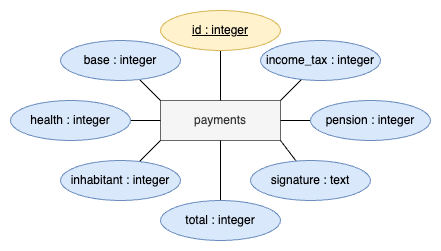

The diagram above was exported from draw.io. Its source (the exported page's mxGraphModel, read from the mxfile embedded in the PNG):
<mxGraphModel dx="436" dy="413" grid="1" gridSize="10" guides="1" tooltips="1" connect="1" arrows="1" fold="1" page="1" pageScale="1" pageWidth="827" pageHeight="1169" math="0" shadow="0">
  <root>
    <mxCell id="WIyWlLk6GJQsqaUBKTNV-0" />
    <mxCell id="WIyWlLk6GJQsqaUBKTNV-1" parent="WIyWlLk6GJQsqaUBKTNV-0" />
    <mxCell id="tjX-rcVPFx4tKrE0f_CF-7" value="payments" style="rounded=0;whiteSpace=wrap;html=1;fillColor=#f5f5f5;fontColor=#333333;strokeColor=#666666;" vertex="1" parent="WIyWlLk6GJQsqaUBKTNV-1">
      <mxGeometry x="250" y="230" width="120" height="40" as="geometry" />
    </mxCell>
    <mxCell id="tjX-rcVPFx4tKrE0f_CF-17" style="rounded=0;orthogonalLoop=1;jettySize=auto;html=1;entryX=0.5;entryY=0;entryDx=0;entryDy=0;endArrow=none;endFill=0;" edge="1" parent="WIyWlLk6GJQsqaUBKTNV-1" source="tjX-rcVPFx4tKrE0f_CF-8" target="tjX-rcVPFx4tKrE0f_CF-7">
      <mxGeometry relative="1" as="geometry" />
    </mxCell>
    <mxCell id="tjX-rcVPFx4tKrE0f_CF-8" value="&lt;u&gt;id : integer&lt;/u&gt;" style="ellipse;whiteSpace=wrap;html=1;fillColor=#fff2cc;strokeColor=#d6b656;" vertex="1" parent="WIyWlLk6GJQsqaUBKTNV-1">
      <mxGeometry x="250" y="140" width="120" height="40" as="geometry" />
    </mxCell>
    <mxCell id="tjX-rcVPFx4tKrE0f_CF-16" style="rounded=0;orthogonalLoop=1;jettySize=auto;html=1;entryX=0;entryY=0;entryDx=0;entryDy=0;endArrow=none;endFill=0;" edge="1" parent="WIyWlLk6GJQsqaUBKTNV-1" source="tjX-rcVPFx4tKrE0f_CF-9" target="tjX-rcVPFx4tKrE0f_CF-7">
      <mxGeometry relative="1" as="geometry" />
    </mxCell>
    <mxCell id="tjX-rcVPFx4tKrE0f_CF-9" value="base : integer" style="ellipse;whiteSpace=wrap;html=1;fillColor=#dae8fc;strokeColor=#6c8ebf;" vertex="1" parent="WIyWlLk6GJQsqaUBKTNV-1">
      <mxGeometry x="150" y="170" width="120" height="40" as="geometry" />
    </mxCell>
    <mxCell id="tjX-rcVPFx4tKrE0f_CF-15" style="rounded=0;orthogonalLoop=1;jettySize=auto;html=1;endArrow=none;endFill=0;" edge="1" parent="WIyWlLk6GJQsqaUBKTNV-1" source="tjX-rcVPFx4tKrE0f_CF-10">
      <mxGeometry relative="1" as="geometry">
        <mxPoint x="370" y="230" as="targetPoint" />
      </mxGeometry>
    </mxCell>
    <mxCell id="tjX-rcVPFx4tKrE0f_CF-10" value="income_tax : integer" style="ellipse;whiteSpace=wrap;html=1;fillColor=#dae8fc;strokeColor=#6c8ebf;" vertex="1" parent="WIyWlLk6GJQsqaUBKTNV-1">
      <mxGeometry x="350" y="170" width="120" height="40" as="geometry" />
    </mxCell>
    <mxCell id="tjX-rcVPFx4tKrE0f_CF-13" style="rounded=0;orthogonalLoop=1;jettySize=auto;html=1;endArrow=none;endFill=0;" edge="1" parent="WIyWlLk6GJQsqaUBKTNV-1" source="tjX-rcVPFx4tKrE0f_CF-11">
      <mxGeometry relative="1" as="geometry">
        <mxPoint x="250" y="270" as="targetPoint" />
      </mxGeometry>
    </mxCell>
    <mxCell id="tjX-rcVPFx4tKrE0f_CF-11" value="inhabitant : integer" style="ellipse;whiteSpace=wrap;html=1;fillColor=#dae8fc;strokeColor=#6c8ebf;" vertex="1" parent="WIyWlLk6GJQsqaUBKTNV-1">
      <mxGeometry x="150" y="290" width="120" height="40" as="geometry" />
    </mxCell>
    <mxCell id="tjX-rcVPFx4tKrE0f_CF-14" style="rounded=0;orthogonalLoop=1;jettySize=auto;html=1;endArrow=none;endFill=0;" edge="1" parent="WIyWlLk6GJQsqaUBKTNV-1" source="tjX-rcVPFx4tKrE0f_CF-12">
      <mxGeometry relative="1" as="geometry">
        <mxPoint x="370" y="270" as="targetPoint" />
      </mxGeometry>
    </mxCell>
    <mxCell id="tjX-rcVPFx4tKrE0f_CF-12" value="signature : text" style="ellipse;whiteSpace=wrap;html=1;fillColor=#dae8fc;strokeColor=#6c8ebf;" vertex="1" parent="WIyWlLk6GJQsqaUBKTNV-1">
      <mxGeometry x="340" y="290" width="120" height="40" as="geometry" />
    </mxCell>
    <mxCell id="tjX-rcVPFx4tKrE0f_CF-24" value="n" style="edgeStyle=orthogonalEdgeStyle;rounded=0;orthogonalLoop=1;jettySize=auto;html=1;entryX=0.5;entryY=1;entryDx=0;entryDy=0;endArrow=none;endFill=0;" edge="1" parent="WIyWlLk6GJQsqaUBKTNV-1" target="tjX-rcVPFx4tKrE0f_CF-23">
      <mxGeometry x="-0.2" relative="1" as="geometry">
        <mxPoint x="310" y="420.0000000000001" as="sourcePoint" />
        <mxPoint x="310" y="270" as="targetPoint" />
        <mxPoint as="offset" />
      </mxGeometry>
    </mxCell>
    <mxCell id="tjX-rcVPFx4tKrE0f_CF-28" value="" style="edgeStyle=orthogonalEdgeStyle;rounded=0;orthogonalLoop=1;jettySize=auto;html=1;endArrow=none;endFill=0;" edge="1" parent="WIyWlLk6GJQsqaUBKTNV-1" source="tjX-rcVPFx4tKrE0f_CF-27">
      <mxGeometry relative="1" as="geometry">
        <mxPoint x="310" y="460.0000000000001" as="targetPoint" />
      </mxGeometry>
    </mxCell>
    <mxCell id="tjX-rcVPFx4tKrE0f_CF-31" value="" style="edgeStyle=orthogonalEdgeStyle;rounded=0;orthogonalLoop=1;jettySize=auto;html=1;endArrow=none;endFill=0;" edge="1" parent="WIyWlLk6GJQsqaUBKTNV-1" target="tjX-rcVPFx4tKrE0f_CF-20">
      <mxGeometry relative="1" as="geometry">
        <mxPoint x="220" y="440.0000000000001" as="sourcePoint" />
      </mxGeometry>
    </mxCell>
    <mxCell id="tjX-rcVPFx4tKrE0f_CF-32" value="" style="edgeStyle=orthogonalEdgeStyle;rounded=0;orthogonalLoop=1;jettySize=auto;html=1;endArrow=none;endFill=0;" edge="1" parent="WIyWlLk6GJQsqaUBKTNV-1" source="tjX-rcVPFx4tKrE0f_CF-30">
      <mxGeometry relative="1" as="geometry">
        <mxPoint x="370" y="440.0000000000001" as="targetPoint" />
      </mxGeometry>
    </mxCell>
    <mxCell id="tjX-rcVPFx4tKrE0f_CF-37" style="edgeStyle=orthogonalEdgeStyle;rounded=0;orthogonalLoop=1;jettySize=auto;html=1;entryX=0;entryY=0.5;entryDx=0;entryDy=0;endArrow=none;endFill=0;" edge="1" parent="WIyWlLk6GJQsqaUBKTNV-1" source="tjX-rcVPFx4tKrE0f_CF-33" target="tjX-rcVPFx4tKrE0f_CF-7">
      <mxGeometry relative="1" as="geometry" />
    </mxCell>
    <mxCell id="tjX-rcVPFx4tKrE0f_CF-33" value="health : integer" style="ellipse;whiteSpace=wrap;html=1;fillColor=#dae8fc;strokeColor=#6c8ebf;" vertex="1" parent="WIyWlLk6GJQsqaUBKTNV-1">
      <mxGeometry x="100" y="230" width="120" height="40" as="geometry" />
    </mxCell>
    <mxCell id="tjX-rcVPFx4tKrE0f_CF-38" style="edgeStyle=orthogonalEdgeStyle;rounded=0;orthogonalLoop=1;jettySize=auto;html=1;entryX=1;entryY=0.5;entryDx=0;entryDy=0;endArrow=none;endFill=0;" edge="1" parent="WIyWlLk6GJQsqaUBKTNV-1" source="tjX-rcVPFx4tKrE0f_CF-34" target="tjX-rcVPFx4tKrE0f_CF-7">
      <mxGeometry relative="1" as="geometry" />
    </mxCell>
    <mxCell id="tjX-rcVPFx4tKrE0f_CF-34" value="pension : integer" style="ellipse;whiteSpace=wrap;html=1;fillColor=#dae8fc;strokeColor=#6c8ebf;" vertex="1" parent="WIyWlLk6GJQsqaUBKTNV-1">
      <mxGeometry x="400" y="230" width="120" height="40" as="geometry" />
    </mxCell>
    <mxCell id="tjX-rcVPFx4tKrE0f_CF-36" style="edgeStyle=orthogonalEdgeStyle;rounded=0;orthogonalLoop=1;jettySize=auto;html=1;entryX=0.5;entryY=1;entryDx=0;entryDy=0;endArrow=none;endFill=0;" edge="1" parent="WIyWlLk6GJQsqaUBKTNV-1" source="tjX-rcVPFx4tKrE0f_CF-35" target="tjX-rcVPFx4tKrE0f_CF-7">
      <mxGeometry relative="1" as="geometry" />
    </mxCell>
    <mxCell id="tjX-rcVPFx4tKrE0f_CF-35" value="total : integer" style="ellipse;whiteSpace=wrap;html=1;fillColor=#dae8fc;strokeColor=#6c8ebf;" vertex="1" parent="WIyWlLk6GJQsqaUBKTNV-1">
      <mxGeometry x="250" y="330" width="120" height="40" as="geometry" />
    </mxCell>
  </root>
</mxGraphModel>